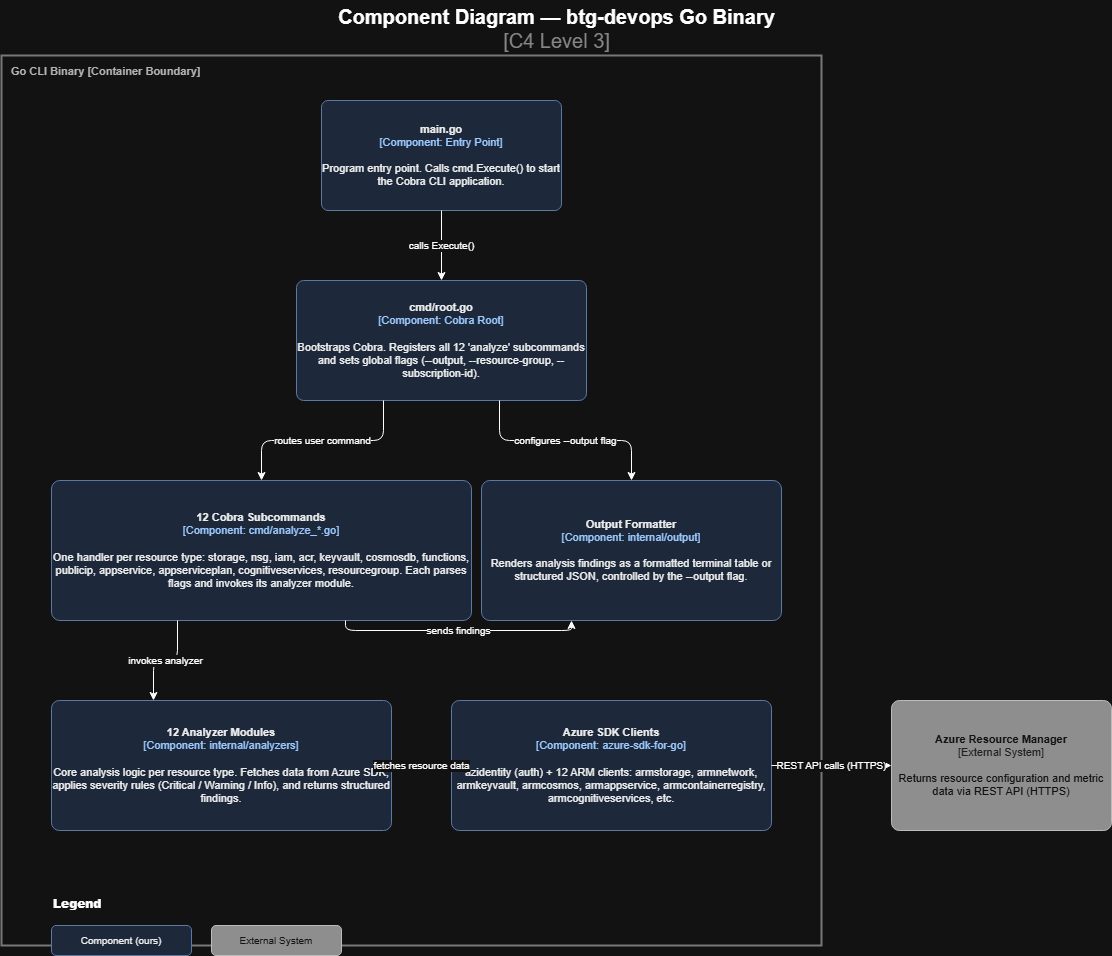

The diagram above was exported from draw.io. Its source (the exported page's mxGraphModel, read from the mxfile embedded in the PNG):
<mxGraphModel dx="1010" dy="555" grid="1" gridSize="10" guides="1" tooltips="1" connect="1" arrows="1" fold="1" page="1" pageScale="1" pageWidth="1169" pageHeight="1020" math="0" shadow="0">
  <root>
    <mxCell id="0" />
    <mxCell id="1" parent="0" />
    <mxCell id="2" parent="1" style="text;html=1;strokeColor=none;fillColor=none;align=center;verticalAlign=middle;fontSize=20;" value="&lt;b&gt;Component Diagram — btg-devops Go Binary&lt;/b&gt;&lt;br&gt;&lt;font color='#777777'&gt;[C4 Level 3]&lt;/font&gt;" vertex="1">
      <mxGeometry height="55" width="970" x="100" y="20" as="geometry" />
    </mxCell>
    <mxCell id="bnd_lbl" parent="1" style="text;html=1;strokeColor=none;fillColor=none;align=left;fontStyle=1;fontSize=11;fontColor=#444444;" value="Go CLI Binary  [Container Boundary]" vertex="1">
      <mxGeometry height="22" width="330" x="38" y="78" as="geometry" />
    </mxCell>
    <mxCell id="bnd" parent="1" style="rounded=0;whiteSpace=wrap;html=1;fillColor=none;strokeColor=#888888;strokeDasharray=8 4;strokeWidth=2;" value="" vertex="1">
      <mxGeometry height="890" width="820" x="30" y="75" as="geometry" />
    </mxCell>
    <mxCell id="p1" parent="1" style="rounded=1;whiteSpace=wrap;html=1;fillColor=#DAE8FC;strokeColor=#6C8EBF;fontColor=#000000;fontSize=11;arcSize=6;align=center;" value="&lt;b&gt;main.go&lt;/b&gt;&lt;br&gt;&lt;font color='#003580'&gt;[Component: Entry Point]&lt;/font&gt;&lt;br&gt;&lt;br&gt;Program entry point. Calls cmd.Execute() to start the Cobra CLI application." vertex="1">
      <mxGeometry height="110" width="240" x="350" y="120" as="geometry" />
    </mxCell>
    <mxCell id="p2" parent="1" style="rounded=1;whiteSpace=wrap;html=1;fillColor=#DAE8FC;strokeColor=#6C8EBF;fontColor=#000000;fontSize=11;arcSize=6;align=center;" value="&lt;b&gt;cmd/root.go&lt;/b&gt;&lt;br&gt;&lt;font color='#003580'&gt;[Component: Cobra Root]&lt;/font&gt;&lt;br&gt;&lt;br&gt;Bootstraps Cobra. Registers all 12 'analyze' subcommands and sets global flags (--output, --resource-group, --subscription-id)." vertex="1">
      <mxGeometry height="120" width="290" x="325" y="300" as="geometry" />
    </mxCell>
    <mxCell id="p3" parent="1" style="rounded=1;whiteSpace=wrap;html=1;fillColor=#DAE8FC;strokeColor=#6C8EBF;fontColor=#000000;fontSize=11;arcSize=6;align=center;" value="&lt;b&gt;12 Cobra Subcommands&lt;/b&gt;&lt;br&gt;&lt;font color='#003580'&gt;[Component: cmd/analyze_*.go]&lt;/font&gt;&lt;br&gt;&lt;br&gt;One handler per resource type: storage, nsg, iam, acr, keyvault, cosmosdb, functions, publicip, appservice, appserviceplan, cognitiveservices, resourcegroup. Each parses flags and invokes its analyzer module." vertex="1">
      <mxGeometry height="140" width="420" x="80" y="500" as="geometry" />
    </mxCell>
    <mxCell id="p6" parent="1" style="rounded=1;whiteSpace=wrap;html=1;fillColor=#DAE8FC;strokeColor=#6C8EBF;fontColor=#000000;fontSize=11;arcSize=6;align=center;" value="&lt;b&gt;Output Formatter&lt;/b&gt;&lt;br&gt;&lt;font color='#003580'&gt;[Component: internal/output]&lt;/font&gt;&lt;br&gt;&lt;br&gt;Renders analysis findings as a formatted terminal table or structured JSON, controlled by the --output flag." vertex="1">
      <mxGeometry height="140" width="300" x="510" y="500" as="geometry" />
    </mxCell>
    <mxCell id="p4" parent="1" style="rounded=1;whiteSpace=wrap;html=1;fillColor=#DAE8FC;strokeColor=#6C8EBF;fontColor=#000000;fontSize=11;arcSize=6;align=center;" value="&lt;b&gt;12 Analyzer Modules&lt;/b&gt;&lt;br&gt;&lt;font color='#003580'&gt;[Component: internal/analyzers]&lt;/font&gt;&lt;br&gt;&lt;br&gt;Core analysis logic per resource type. Fetches data from Azure SDK, applies severity rules (Critical / Warning / Info), and returns structured findings." vertex="1">
      <mxGeometry height="130" width="340" x="80" y="720" as="geometry" />
    </mxCell>
    <mxCell id="p5" parent="1" style="rounded=1;whiteSpace=wrap;html=1;fillColor=#DAE8FC;strokeColor=#6C8EBF;fontColor=#000000;fontSize=11;arcSize=6;align=center;" value="&lt;b&gt;Azure SDK Clients&lt;/b&gt;&lt;br&gt;&lt;font color='#003580'&gt;[Component: azure-sdk-for-go]&lt;/font&gt;&lt;br&gt;&lt;br&gt;azidentity (auth) + 12 ARM clients: armstorage, armnetwork, armkeyvault, armcosmos, armappservice, armcontainerregistry, armcognitiveservices, etc." vertex="1">
      <mxGeometry height="130" width="320" x="480" y="720" as="geometry" />
    </mxCell>
    <mxCell id="ext" parent="1" style="rounded=1;whiteSpace=wrap;html=1;fillColor=#6F6F6F;strokeColor=#3A3A3A;fontColor=#ffffff;fontSize=11;arcSize=6;align=center;" value="&lt;b&gt;Azure Resource Manager&lt;/b&gt;&lt;br&gt;&lt;font color='#eeeeee'&gt;[External System]&lt;/font&gt;&lt;br&gt;&lt;br&gt;Returns resource configuration and metric data via REST API (HTTPS)" vertex="1">
      <mxGeometry height="130" width="220" x="920" y="720" as="geometry" />
    </mxCell>
    <mxCell id="b1" edge="1" parent="1" source="p1" style="edgeStyle=orthogonalEdgeStyle;html=1;exitX=0.5;exitY=1;exitDx=0;exitDy=0;entryX=0.5;entryY=0;entryDx=0;entryDy=0;fontSize=10;" target="p2" value="calls Execute()">
      <mxGeometry relative="1" as="geometry" />
    </mxCell>
    <mxCell id="b2" edge="1" parent="1" source="p2" style="edgeStyle=orthogonalEdgeStyle;html=1;exitX=0.3;exitY=1;exitDx=0;exitDy=0;entryX=0.5;entryY=0;entryDx=0;entryDy=0;fontSize=10;" target="p3" value="routes user command">
      <mxGeometry relative="1" as="geometry" />
    </mxCell>
    <mxCell id="b3" edge="1" parent="1" source="p2" style="edgeStyle=orthogonalEdgeStyle;html=1;exitX=0.7;exitY=1;exitDx=0;exitDy=0;entryX=0.5;entryY=0;entryDx=0;entryDy=0;fontSize=10;" target="p6" value="configures --output flag">
      <mxGeometry relative="1" as="geometry" />
    </mxCell>
    <mxCell id="b4" edge="1" parent="1" source="p3" style="edgeStyle=orthogonalEdgeStyle;html=1;exitX=0.3;exitY=1;exitDx=0;exitDy=0;entryX=0.3;entryY=0;entryDx=0;entryDy=0;fontSize=10;" target="p4" value="invokes analyzer">
      <mxGeometry relative="1" as="geometry" />
    </mxCell>
    <mxCell id="b6" edge="1" parent="1" source="p3" style="edgeStyle=orthogonalEdgeStyle;html=1;exitX=0.7;exitY=1;exitDx=0;exitDy=0;entryX=0.3;entryY=1;entryDx=0;entryDy=0;fontSize=10;" target="p6" value="sends findings">
      <mxGeometry relative="1" as="geometry" />
    </mxCell>
    <mxCell id="b5" edge="1" parent="1" source="p4" style="edgeStyle=orthogonalEdgeStyle;html=1;exitX=1;exitY=0.5;exitDx=0;exitDy=0;entryX=0;entryY=0.5;entryDx=0;entryDy=0;fontSize=10;" target="p5" value="fetches resource data">
      <mxGeometry relative="1" as="geometry" />
    </mxCell>
    <mxCell id="b7" edge="1" parent="1" source="p5" style="edgeStyle=orthogonalEdgeStyle;html=1;exitX=1;exitY=0.5;exitDx=0;exitDy=0;entryX=0;entryY=0.5;entryDx=0;entryDy=0;fontSize=10;" target="ext" value="REST API calls (HTTPS)">
      <mxGeometry relative="1" as="geometry" />
    </mxCell>
    <mxCell id="leg0" parent="1" style="text;html=1;strokeColor=none;fillColor=none;align=left;fontStyle=1;fontSize=12;" value="&lt;b&gt;Legend&lt;/b&gt;" vertex="1">
      <mxGeometry height="25" width="80" x="80" y="910" as="geometry" />
    </mxCell>
    <mxCell id="leg1" parent="1" style="rounded=1;whiteSpace=wrap;html=1;fillColor=#DAE8FC;strokeColor=#6C8EBF;fontColor=#000000;fontSize=10;" value="Component (ours)" vertex="1">
      <mxGeometry height="30" width="140" x="80" y="945" as="geometry" />
    </mxCell>
    <mxCell id="leg2" parent="1" style="rounded=1;whiteSpace=wrap;html=1;fillColor=#6F6F6F;strokeColor=#3A3A3A;fontColor=#ffffff;fontSize=10;" value="External System" vertex="1">
      <mxGeometry height="30" width="130" x="240" y="945" as="geometry" />
    </mxCell>
  </root>
</mxGraphModel>